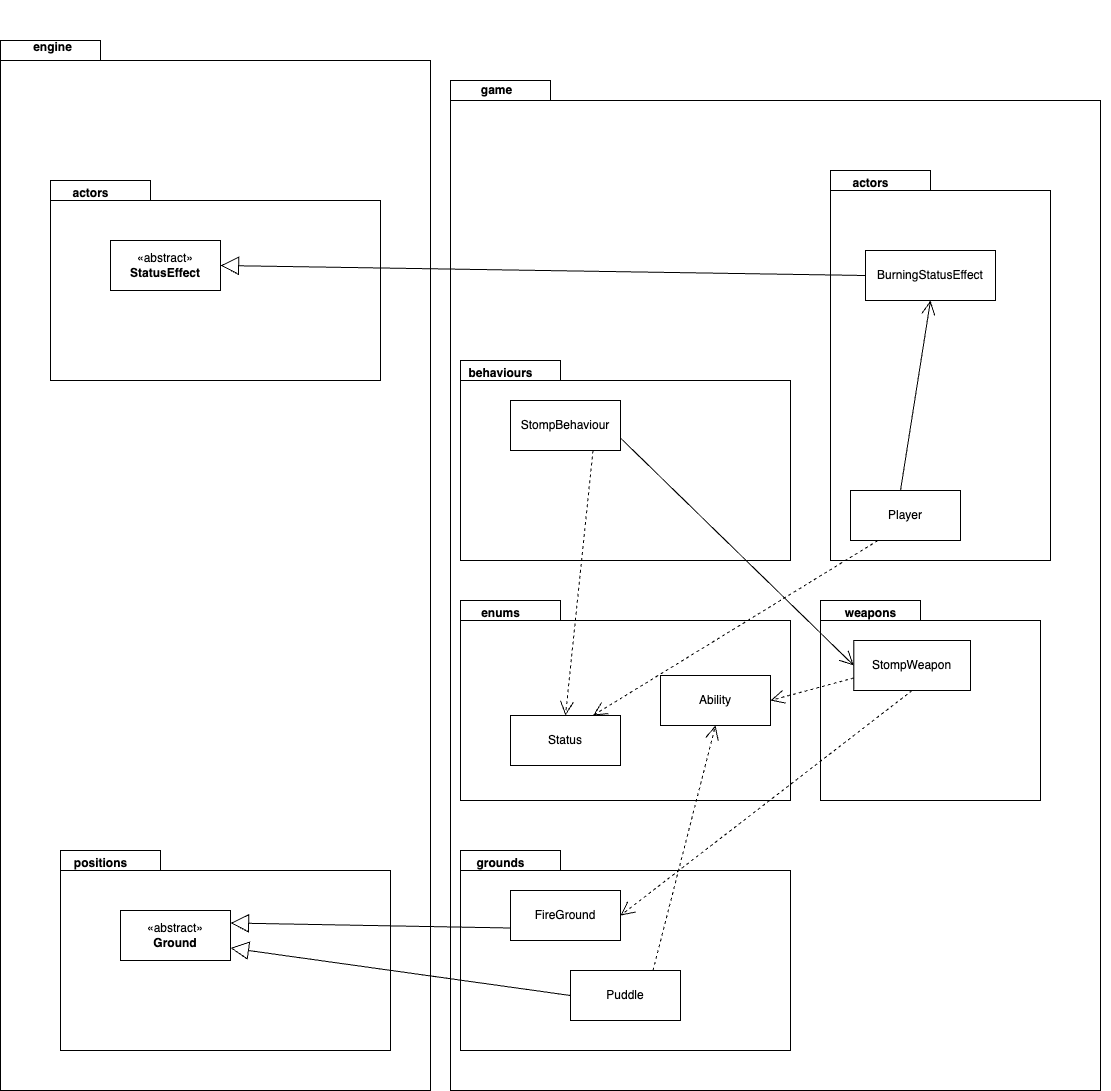

The diagram above was exported from draw.io. Its source (the exported page's mxGraphModel, read from the mxfile embedded in the PNG):
<mxGraphModel dx="2171" dy="2200" grid="1" gridSize="10" guides="1" tooltips="1" connect="1" arrows="1" fold="1" page="1" pageScale="1" pageWidth="850" pageHeight="1100" math="0" shadow="0">
  <root>
    <mxCell id="0" />
    <mxCell id="1" parent="0" />
    <mxCell id="zux4GhV3NtLKhzDxn0vj-30" value="" style="group" vertex="1" connectable="0" parent="1">
      <mxGeometry x="460" y="-70" width="660" height="970" as="geometry" />
    </mxCell>
    <mxCell id="zux4GhV3NtLKhzDxn0vj-31" value="" style="shape=folder;fontStyle=1;spacingTop=10;tabWidth=100;tabHeight=20;tabPosition=left;html=1;whiteSpace=wrap;" vertex="1" parent="zux4GhV3NtLKhzDxn0vj-30">
      <mxGeometry y="-40" width="650" height="1010" as="geometry" />
    </mxCell>
    <mxCell id="zux4GhV3NtLKhzDxn0vj-39" value="" style="group" vertex="1" connectable="0" parent="zux4GhV3NtLKhzDxn0vj-30">
      <mxGeometry x="370" y="480" width="220" height="200" as="geometry" />
    </mxCell>
    <mxCell id="zux4GhV3NtLKhzDxn0vj-40" value="" style="shape=folder;fontStyle=1;spacingTop=10;tabWidth=100;tabHeight=20;tabPosition=left;html=1;whiteSpace=wrap;" vertex="1" parent="zux4GhV3NtLKhzDxn0vj-39">
      <mxGeometry width="220" height="200" as="geometry" />
    </mxCell>
    <mxCell id="zux4GhV3NtLKhzDxn0vj-41" value="weapons" style="text;align=center;fontStyle=1;verticalAlign=middle;spacingLeft=3;spacingRight=3;strokeColor=none;rotatable=0;points=[[0,0.5],[1,0.5]];portConstraint=eastwest;html=1;" vertex="1" parent="zux4GhV3NtLKhzDxn0vj-39">
      <mxGeometry width="100" height="26" as="geometry" />
    </mxCell>
    <mxCell id="zux4GhV3NtLKhzDxn0vj-42" value="StompWeapon" style="html=1;whiteSpace=wrap;" vertex="1" parent="zux4GhV3NtLKhzDxn0vj-39">
      <mxGeometry x="33.33" y="40" width="116.67" height="50" as="geometry" />
    </mxCell>
    <mxCell id="zux4GhV3NtLKhzDxn0vj-47" value="" style="shape=folder;fontStyle=1;spacingTop=10;tabWidth=100;tabHeight=20;tabPosition=left;html=1;whiteSpace=wrap;" vertex="1" parent="zux4GhV3NtLKhzDxn0vj-30">
      <mxGeometry x="380" y="50" width="220" height="390" as="geometry" />
    </mxCell>
    <mxCell id="zux4GhV3NtLKhzDxn0vj-45" value="Player" style="html=1;whiteSpace=wrap;" vertex="1" parent="zux4GhV3NtLKhzDxn0vj-30">
      <mxGeometry x="400" y="370" width="110" height="50" as="geometry" />
    </mxCell>
    <mxCell id="zux4GhV3NtLKhzDxn0vj-52" value="actors" style="text;align=center;fontStyle=1;verticalAlign=middle;spacingLeft=3;spacingRight=3;strokeColor=none;rotatable=0;points=[[0,0.5],[1,0.5]];portConstraint=eastwest;html=1;" vertex="1" parent="zux4GhV3NtLKhzDxn0vj-30">
      <mxGeometry x="380" y="50" width="80" height="26" as="geometry" />
    </mxCell>
    <mxCell id="zux4GhV3NtLKhzDxn0vj-57" value="BurningStatusEffect" style="html=1;whiteSpace=wrap;" vertex="1" parent="zux4GhV3NtLKhzDxn0vj-30">
      <mxGeometry x="415" y="130" width="130" height="50" as="geometry" />
    </mxCell>
    <mxCell id="zux4GhV3NtLKhzDxn0vj-61" value="" style="endArrow=open;endFill=1;endSize=12;html=1;rounded=0;entryX=0.5;entryY=1;entryDx=0;entryDy=0;" edge="1" parent="zux4GhV3NtLKhzDxn0vj-30" target="zux4GhV3NtLKhzDxn0vj-57">
      <mxGeometry width="160" relative="1" as="geometry">
        <mxPoint x="450" y="370" as="sourcePoint" />
        <mxPoint x="610" y="370" as="targetPoint" />
      </mxGeometry>
    </mxCell>
    <mxCell id="zux4GhV3NtLKhzDxn0vj-27" value="" style="group" vertex="1" connectable="0" parent="1">
      <mxGeometry x="10" y="-150" width="430" height="1050" as="geometry" />
    </mxCell>
    <mxCell id="zux4GhV3NtLKhzDxn0vj-28" value="" style="shape=folder;fontStyle=1;spacingTop=10;tabWidth=100;tabHeight=20;tabPosition=left;html=1;whiteSpace=wrap;" vertex="1" parent="zux4GhV3NtLKhzDxn0vj-27">
      <mxGeometry width="430" height="1050" as="geometry" />
    </mxCell>
    <mxCell id="zux4GhV3NtLKhzDxn0vj-29" value="engine" style="text;align=center;fontStyle=1;verticalAlign=middle;spacingLeft=3;spacingRight=3;strokeColor=none;rotatable=0;points=[[0,0.5],[1,0.5]];portConstraint=eastwest;html=1;" vertex="1" parent="zux4GhV3NtLKhzDxn0vj-27">
      <mxGeometry y="-40" width="104.24" height="94.4" as="geometry" />
    </mxCell>
    <mxCell id="zux4GhV3NtLKhzDxn0vj-62" value="" style="group" vertex="1" connectable="0" parent="zux4GhV3NtLKhzDxn0vj-27">
      <mxGeometry x="50" y="140" width="330" height="200" as="geometry" />
    </mxCell>
    <mxCell id="zux4GhV3NtLKhzDxn0vj-63" value="" style="shape=folder;fontStyle=1;spacingTop=10;tabWidth=100;tabHeight=20;tabPosition=left;html=1;whiteSpace=wrap;" vertex="1" parent="zux4GhV3NtLKhzDxn0vj-62">
      <mxGeometry width="330" height="200" as="geometry" />
    </mxCell>
    <mxCell id="zux4GhV3NtLKhzDxn0vj-64" value="actors" style="text;align=center;fontStyle=1;verticalAlign=middle;spacingLeft=3;spacingRight=3;strokeColor=none;rotatable=0;points=[[0,0.5],[1,0.5]];portConstraint=eastwest;html=1;" vertex="1" parent="zux4GhV3NtLKhzDxn0vj-62">
      <mxGeometry width="80" height="26" as="geometry" />
    </mxCell>
    <mxCell id="zux4GhV3NtLKhzDxn0vj-65" value="«abstract»&lt;br&gt;&lt;b&gt;StatusEffect&lt;/b&gt;" style="html=1;whiteSpace=wrap;" vertex="1" parent="zux4GhV3NtLKhzDxn0vj-62">
      <mxGeometry x="60" y="60" width="110" height="50" as="geometry" />
    </mxCell>
    <mxCell id="zux4GhV3NtLKhzDxn0vj-7" value="" style="group" vertex="1" connectable="0" parent="1">
      <mxGeometry x="470" y="660" width="330" height="200" as="geometry" />
    </mxCell>
    <mxCell id="zux4GhV3NtLKhzDxn0vj-8" value="" style="shape=folder;fontStyle=1;spacingTop=10;tabWidth=100;tabHeight=20;tabPosition=left;html=1;whiteSpace=wrap;" vertex="1" parent="zux4GhV3NtLKhzDxn0vj-7">
      <mxGeometry width="330" height="200" as="geometry" />
    </mxCell>
    <mxCell id="zux4GhV3NtLKhzDxn0vj-9" value="grounds" style="text;align=center;fontStyle=1;verticalAlign=middle;spacingLeft=3;spacingRight=3;strokeColor=none;rotatable=0;points=[[0,0.5],[1,0.5]];portConstraint=eastwest;html=1;" vertex="1" parent="zux4GhV3NtLKhzDxn0vj-7">
      <mxGeometry width="80" height="26" as="geometry" />
    </mxCell>
    <mxCell id="zux4GhV3NtLKhzDxn0vj-10" value="FireGround" style="html=1;whiteSpace=wrap;" vertex="1" parent="zux4GhV3NtLKhzDxn0vj-7">
      <mxGeometry x="50" y="40" width="110" height="50" as="geometry" />
    </mxCell>
    <mxCell id="zux4GhV3NtLKhzDxn0vj-35" value="Puddle" style="html=1;whiteSpace=wrap;" vertex="1" parent="zux4GhV3NtLKhzDxn0vj-7">
      <mxGeometry x="110" y="120" width="110" height="50" as="geometry" />
    </mxCell>
    <mxCell id="zux4GhV3NtLKhzDxn0vj-11" value="" style="group" vertex="1" connectable="0" parent="1">
      <mxGeometry x="470" y="410" width="540" height="490" as="geometry" />
    </mxCell>
    <mxCell id="zux4GhV3NtLKhzDxn0vj-12" value="" style="shape=folder;fontStyle=1;spacingTop=10;tabWidth=100;tabHeight=20;tabPosition=left;html=1;whiteSpace=wrap;" vertex="1" parent="zux4GhV3NtLKhzDxn0vj-11">
      <mxGeometry width="330" height="200" as="geometry" />
    </mxCell>
    <mxCell id="zux4GhV3NtLKhzDxn0vj-13" value="enums" style="text;align=center;fontStyle=1;verticalAlign=middle;spacingLeft=3;spacingRight=3;strokeColor=none;rotatable=0;points=[[0,0.5],[1,0.5]];portConstraint=eastwest;html=1;" vertex="1" parent="zux4GhV3NtLKhzDxn0vj-11">
      <mxGeometry width="80" height="26" as="geometry" />
    </mxCell>
    <mxCell id="zux4GhV3NtLKhzDxn0vj-14" value="Ability" style="html=1;whiteSpace=wrap;" vertex="1" parent="zux4GhV3NtLKhzDxn0vj-11">
      <mxGeometry x="200" y="75" width="110" height="50" as="geometry" />
    </mxCell>
    <mxCell id="zux4GhV3NtLKhzDxn0vj-15" value="Status" style="html=1;whiteSpace=wrap;" vertex="1" parent="zux4GhV3NtLKhzDxn0vj-11">
      <mxGeometry x="50" y="115" width="110" height="50" as="geometry" />
    </mxCell>
    <mxCell id="zux4GhV3NtLKhzDxn0vj-23" value="" style="group" vertex="1" connectable="0" parent="1">
      <mxGeometry x="70" y="660" width="330" height="200" as="geometry" />
    </mxCell>
    <mxCell id="zux4GhV3NtLKhzDxn0vj-24" value="" style="shape=folder;fontStyle=1;spacingTop=10;tabWidth=100;tabHeight=20;tabPosition=left;html=1;whiteSpace=wrap;" vertex="1" parent="zux4GhV3NtLKhzDxn0vj-23">
      <mxGeometry width="330" height="200" as="geometry" />
    </mxCell>
    <mxCell id="zux4GhV3NtLKhzDxn0vj-25" value="positions" style="text;align=center;fontStyle=1;verticalAlign=middle;spacingLeft=3;spacingRight=3;strokeColor=none;rotatable=0;points=[[0,0.5],[1,0.5]];portConstraint=eastwest;html=1;" vertex="1" parent="zux4GhV3NtLKhzDxn0vj-23">
      <mxGeometry width="80" height="26" as="geometry" />
    </mxCell>
    <mxCell id="zux4GhV3NtLKhzDxn0vj-37" value="«abstract»&lt;br&gt;&lt;b&gt;Ground&lt;/b&gt;" style="html=1;whiteSpace=wrap;" vertex="1" parent="zux4GhV3NtLKhzDxn0vj-23">
      <mxGeometry x="60" y="60" width="110" height="50" as="geometry" />
    </mxCell>
    <mxCell id="zux4GhV3NtLKhzDxn0vj-1" value="" style="group" vertex="1" connectable="0" parent="1">
      <mxGeometry x="470" y="170" width="330" height="200" as="geometry" />
    </mxCell>
    <mxCell id="zux4GhV3NtLKhzDxn0vj-2" value="" style="shape=folder;fontStyle=1;spacingTop=10;tabWidth=100;tabHeight=20;tabPosition=left;html=1;whiteSpace=wrap;" vertex="1" parent="zux4GhV3NtLKhzDxn0vj-1">
      <mxGeometry width="330" height="200" as="geometry" />
    </mxCell>
    <mxCell id="zux4GhV3NtLKhzDxn0vj-3" value="behaviours" style="text;align=center;fontStyle=1;verticalAlign=middle;spacingLeft=3;spacingRight=3;strokeColor=none;rotatable=0;points=[[0,0.5],[1,0.5]];portConstraint=eastwest;html=1;" vertex="1" parent="zux4GhV3NtLKhzDxn0vj-1">
      <mxGeometry width="80" height="26" as="geometry" />
    </mxCell>
    <mxCell id="zux4GhV3NtLKhzDxn0vj-5" value="StompBehaviour" style="html=1;whiteSpace=wrap;" vertex="1" parent="zux4GhV3NtLKhzDxn0vj-1">
      <mxGeometry x="50" y="40" width="110" height="50" as="geometry" />
    </mxCell>
    <mxCell id="zux4GhV3NtLKhzDxn0vj-34" value="" style="endArrow=block;endSize=16;endFill=0;html=1;rounded=0;entryX=1;entryY=0.25;entryDx=0;entryDy=0;exitX=0;exitY=0.75;exitDx=0;exitDy=0;" edge="1" parent="1" source="zux4GhV3NtLKhzDxn0vj-10">
      <mxGeometry width="160" relative="1" as="geometry">
        <mxPoint x="330" y="720" as="sourcePoint" />
        <mxPoint x="239.99999999999977" y="732.5" as="targetPoint" />
      </mxGeometry>
    </mxCell>
    <mxCell id="zux4GhV3NtLKhzDxn0vj-36" value="" style="endArrow=block;endSize=16;endFill=0;html=1;rounded=0;entryX=1;entryY=0.75;entryDx=0;entryDy=0;exitX=0;exitY=0.5;exitDx=0;exitDy=0;" edge="1" parent="1" source="zux4GhV3NtLKhzDxn0vj-35">
      <mxGeometry width="160" relative="1" as="geometry">
        <mxPoint x="530" y="748" as="sourcePoint" />
        <mxPoint x="239.99999999999977" y="757.5" as="targetPoint" />
      </mxGeometry>
    </mxCell>
    <mxCell id="zux4GhV3NtLKhzDxn0vj-38" value="" style="endArrow=open;endSize=12;dashed=1;html=1;rounded=0;entryX=0.5;entryY=1;entryDx=0;entryDy=0;exitX=0.75;exitY=0;exitDx=0;exitDy=0;" edge="1" parent="1" source="zux4GhV3NtLKhzDxn0vj-35" target="zux4GhV3NtLKhzDxn0vj-14">
      <mxGeometry width="160" relative="1" as="geometry">
        <mxPoint x="660" y="750" as="sourcePoint" />
        <mxPoint x="820" y="750" as="targetPoint" />
      </mxGeometry>
    </mxCell>
    <mxCell id="zux4GhV3NtLKhzDxn0vj-43" value="" style="endArrow=open;endFill=1;endSize=12;html=1;rounded=0;entryX=0;entryY=0.5;entryDx=0;entryDy=0;exitX=1;exitY=0.75;exitDx=0;exitDy=0;" edge="1" parent="1" source="zux4GhV3NtLKhzDxn0vj-5" target="zux4GhV3NtLKhzDxn0vj-42">
      <mxGeometry width="160" relative="1" as="geometry">
        <mxPoint x="750" y="580" as="sourcePoint" />
        <mxPoint x="763" y="160" as="targetPoint" />
      </mxGeometry>
    </mxCell>
    <mxCell id="zux4GhV3NtLKhzDxn0vj-46" value="" style="group" vertex="1" connectable="0" parent="1">
      <mxGeometry x="480" y="180" width="330" height="200" as="geometry" />
    </mxCell>
    <mxCell id="zux4GhV3NtLKhzDxn0vj-53" value="" style="endArrow=open;endSize=12;dashed=1;html=1;rounded=0;exitX=0.5;exitY=1;exitDx=0;exitDy=0;entryX=1;entryY=0.5;entryDx=0;entryDy=0;" edge="1" parent="1" source="zux4GhV3NtLKhzDxn0vj-42" target="zux4GhV3NtLKhzDxn0vj-10">
      <mxGeometry width="160" relative="1" as="geometry">
        <mxPoint x="630" y="715" as="sourcePoint" />
        <mxPoint x="1250" y="790" as="targetPoint" />
      </mxGeometry>
    </mxCell>
    <mxCell id="zux4GhV3NtLKhzDxn0vj-54" value="" style="endArrow=open;endSize=12;dashed=1;html=1;rounded=0;entryX=0.5;entryY=0;entryDx=0;entryDy=0;exitX=0.75;exitY=1;exitDx=0;exitDy=0;" edge="1" parent="1" source="zux4GhV3NtLKhzDxn0vj-5" target="zux4GhV3NtLKhzDxn0vj-15">
      <mxGeometry width="160" relative="1" as="geometry">
        <mxPoint x="730" y="330" as="sourcePoint" />
        <mxPoint x="890" y="330" as="targetPoint" />
      </mxGeometry>
    </mxCell>
    <mxCell id="zux4GhV3NtLKhzDxn0vj-55" value="" style="endArrow=open;endSize=12;dashed=1;html=1;rounded=0;entryX=0.75;entryY=0;entryDx=0;entryDy=0;exitX=0.25;exitY=1;exitDx=0;exitDy=0;" edge="1" parent="1" source="zux4GhV3NtLKhzDxn0vj-45" target="zux4GhV3NtLKhzDxn0vj-15">
      <mxGeometry width="160" relative="1" as="geometry">
        <mxPoint x="613" y="270" as="sourcePoint" />
        <mxPoint x="585" y="535" as="targetPoint" />
      </mxGeometry>
    </mxCell>
    <mxCell id="zux4GhV3NtLKhzDxn0vj-56" value="" style="endArrow=open;endSize=12;dashed=1;html=1;rounded=0;entryX=1;entryY=0.5;entryDx=0;entryDy=0;exitX=0;exitY=0.75;exitDx=0;exitDy=0;" edge="1" parent="1" source="zux4GhV3NtLKhzDxn0vj-42" target="zux4GhV3NtLKhzDxn0vj-14">
      <mxGeometry width="160" relative="1" as="geometry">
        <mxPoint x="673" y="790" as="sourcePoint" />
        <mxPoint x="735" y="545" as="targetPoint" />
      </mxGeometry>
    </mxCell>
    <mxCell id="zux4GhV3NtLKhzDxn0vj-32" value="game" style="text;align=center;fontStyle=1;verticalAlign=middle;spacingLeft=3;spacingRight=3;strokeColor=none;rotatable=0;points=[[0,0.5],[1,0.5]];portConstraint=eastwest;html=1;" vertex="1" parent="1">
      <mxGeometry x="449.07" y="-160" width="113.94" height="120" as="geometry" />
    </mxCell>
    <mxCell id="zux4GhV3NtLKhzDxn0vj-68" value="" style="endArrow=block;endSize=16;endFill=0;html=1;rounded=0;entryX=1;entryY=0.5;entryDx=0;entryDy=0;exitX=0;exitY=0.5;exitDx=0;exitDy=0;" edge="1" parent="1" source="zux4GhV3NtLKhzDxn0vj-57" target="zux4GhV3NtLKhzDxn0vj-65">
      <mxGeometry width="160" relative="1" as="geometry">
        <mxPoint x="410" y="100" as="sourcePoint" />
        <mxPoint x="570" y="100" as="targetPoint" />
      </mxGeometry>
    </mxCell>
  </root>
</mxGraphModel>